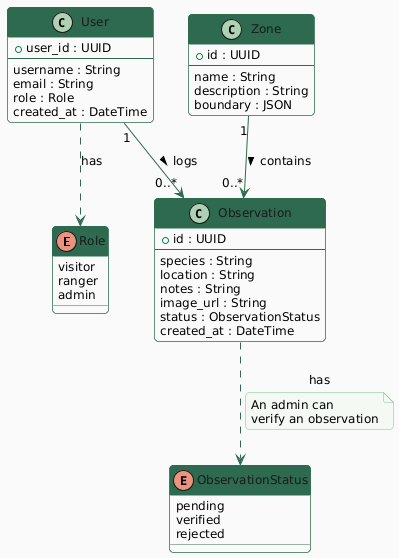

The diagram above was rendered by PlantUML. Its source (embedded in the PNG):
@startuml
skinparam backgroundColor #FAFAFA
skinparam defaultFontName Arial
skinparam defaultFontSize 12
skinparam roundcorner 8
skinparam shadowing false

skinparam class {
  BackgroundColor #FFFFFF
  BorderColor #2d6a4f
  HeaderBackgroundColor #2d6a4f
  HeaderFontColor #FFFFFF
  ArrowColor #2d6a4f
  FontColor #1a1a1a
}

skinparam note {
  BackgroundColor #f4f9f4
  BorderColor #74c69d
}

' ─────────────────────────────────────────
' ENUMS
' ─────────────────────────────────────────
enum Role {
  visitor
  ranger
  admin
}

enum ObservationStatus {
  pending
  verified
  rejected
}

' ─────────────────────────────────────────
' CLASSES
' ─────────────────────────────────────────
class User {
  + user_id : UUID
  --
  username : String
  email : String
  role : Role
  created_at : DateTime
}

class Observation {
  + id : UUID
  --
  species : String
  location : String
  notes : String
  image_url : String
  status : ObservationStatus
  created_at : DateTime
}

class Zone {
  + id : UUID
  --
  name : String
  description : String
  boundary : JSON
}

' ─────────────────────────────────────────
' RELATIONSHIPS
' ─────────────────────────────────────────
User "1" --> "0..*" Observation : logs >
Zone "1" --> "0..*" Observation : contains >
User ..> Role : has
Observation ..> ObservationStatus : has

note on link
  An admin can
  verify an observation
end note
@enduml